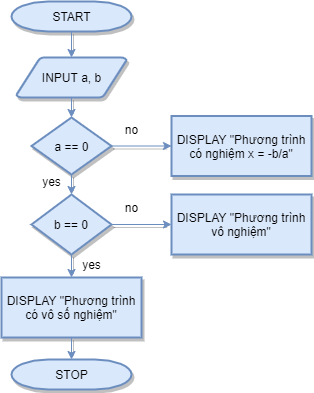

The diagram above was exported from draw.io. Its source (the exported page's mxGraphModel, read from the mxfile embedded in the PNG):
<mxGraphModel dx="582" dy="1597" grid="1" gridSize="10" guides="1" tooltips="1" connect="1" arrows="1" fold="1" page="1" pageScale="1" pageWidth="1169" pageHeight="827" background="#ffffff" math="0" shadow="0">
  <root>
    <mxCell id="0" />
    <mxCell id="1" parent="0" />
    <mxCell id="2" value="START" style="shape=mxgraph.flowchart.terminator;strokeWidth=2;gradientDirection=north;fontStyle=0;fillColor=#dae8fc;strokeColor=#6c8ebf;labelPosition=center;verticalLabelPosition=middle;align=center;verticalAlign=middle;textDirection=ltr;labelBackgroundColor=none;labelBorderColor=none;html=1;spacing=0;shadow=1;sketch=0;" parent="1" vertex="1">
      <mxGeometry x="260" y="64" width="120" height="30" as="geometry" />
    </mxCell>
    <mxCell id="3" value="INPUT a, b" style="shape=mxgraph.flowchart.data;strokeWidth=2;gradientDirection=north;fontStyle=0;fillColor=#dae8fc;strokeColor=#6c8ebf;labelPosition=center;verticalLabelPosition=middle;align=center;verticalAlign=middle;textDirection=ltr;labelBackgroundColor=none;labelBorderColor=none;html=1;spacing=0;shadow=1;sketch=0;" parent="1" vertex="1">
      <mxGeometry x="265" y="120" width="110" height="40" as="geometry" />
    </mxCell>
    <mxCell id="6" value="a == 0&lt;br&gt;" style="shape=mxgraph.flowchart.decision;strokeWidth=2;gradientDirection=north;fontStyle=0;fillColor=#dae8fc;strokeColor=#6c8ebf;labelPosition=center;verticalLabelPosition=middle;align=center;verticalAlign=middle;textDirection=ltr;labelBackgroundColor=none;labelBorderColor=none;html=1;spacing=0;shadow=1;sketch=0;" parent="1" vertex="1">
      <mxGeometry x="280" y="180" width="80" height="57" as="geometry" />
    </mxCell>
    <mxCell id="7" value="" style="fontStyle=0;strokeWidth=1;fillColor=#dae8fc;strokeColor=#6c8ebf;labelPosition=center;verticalLabelPosition=middle;align=center;verticalAlign=middle;textDirection=ltr;labelBackgroundColor=none;labelBorderColor=none;html=1;spacing=0;shadow=1;sketch=0;" parent="1" source="2" target="3" edge="1">
      <mxGeometry relative="1" as="geometry" />
    </mxCell>
    <mxCell id="11" value="no" style="text;fontStyle=0;strokeWidth=2;labelPosition=center;verticalLabelPosition=middle;align=center;verticalAlign=middle;textDirection=ltr;labelBackgroundColor=none;labelBorderColor=none;html=1;spacing=0;shadow=1;sketch=0;" parent="1" vertex="1">
      <mxGeometry x="360" y="178.5" width="40" height="26" as="geometry" />
    </mxCell>
    <mxCell id="14" value="yes" style="text;fontStyle=0;strokeWidth=2;align=center;labelPosition=center;verticalLabelPosition=middle;verticalAlign=middle;textDirection=ltr;labelBackgroundColor=none;labelBorderColor=none;html=1;spacing=0;shadow=1;sketch=0;" parent="1" vertex="1">
      <mxGeometry x="280" y="231" width="40" height="26" as="geometry" />
    </mxCell>
    <mxCell id="zwbYVw1hIu4hT9iuSjwM-61" value="" style="endArrow=classic;exitX=0.5;exitY=1;exitDx=0;exitDy=0;exitPerimeter=0;entryX=0.5;entryY=0;entryDx=0;entryDy=0;entryPerimeter=0;fillColor=#dae8fc;strokeColor=#6c8ebf;fontStyle=0;labelPosition=center;verticalLabelPosition=middle;align=center;verticalAlign=middle;textDirection=ltr;labelBackgroundColor=none;labelBorderColor=none;html=1;spacing=0;shadow=1;sketch=0;" edge="1" parent="1" source="3" target="6">
      <mxGeometry width="50" height="50" relative="1" as="geometry">
        <mxPoint x="310" y="220" as="sourcePoint" />
        <mxPoint x="360" y="170" as="targetPoint" />
      </mxGeometry>
    </mxCell>
    <mxCell id="zwbYVw1hIu4hT9iuSjwM-62" value="b == 0" style="rhombus;whiteSpace=wrap;strokeWidth=2;fillColor=#dae8fc;strokeColor=#6c8ebf;fontStyle=0;labelPosition=center;verticalLabelPosition=middle;align=center;verticalAlign=middle;textDirection=ltr;labelBackgroundColor=none;labelBorderColor=none;html=1;spacing=0;shadow=1;sketch=0;" vertex="1" parent="1">
      <mxGeometry x="280" y="257" width="80" height="60" as="geometry" />
    </mxCell>
    <mxCell id="zwbYVw1hIu4hT9iuSjwM-63" value="DISPLAY &quot;Phương trình có nghiệm x = -b/a&quot;" style="rounded=0;whiteSpace=wrap;strokeWidth=2;fillColor=#dae8fc;strokeColor=#6c8ebf;fontStyle=0;labelPosition=center;verticalLabelPosition=middle;align=center;verticalAlign=middle;textDirection=ltr;labelBackgroundColor=none;labelBorderColor=none;html=1;spacing=0;shadow=1;sketch=0;" vertex="1" parent="1">
      <mxGeometry x="420" y="178.5" width="140" height="60" as="geometry" />
    </mxCell>
    <mxCell id="zwbYVw1hIu4hT9iuSjwM-64" value="" style="endArrow=classic;entryX=0;entryY=0.5;entryDx=0;entryDy=0;exitX=1;exitY=0.5;exitDx=0;exitDy=0;exitPerimeter=0;fillColor=#dae8fc;strokeColor=#6c8ebf;fontStyle=0;labelPosition=center;verticalLabelPosition=middle;align=center;verticalAlign=middle;textDirection=ltr;labelBackgroundColor=none;labelBorderColor=none;html=1;spacing=0;shadow=1;sketch=0;" edge="1" parent="1" source="6" target="zwbYVw1hIu4hT9iuSjwM-63">
      <mxGeometry width="50" height="50" relative="1" as="geometry">
        <mxPoint x="370" y="209" as="sourcePoint" />
        <mxPoint x="360" y="170" as="targetPoint" />
      </mxGeometry>
    </mxCell>
    <mxCell id="zwbYVw1hIu4hT9iuSjwM-65" value="" style="endArrow=classic;entryX=0.5;entryY=0;entryDx=0;entryDy=0;exitX=0.5;exitY=1;exitDx=0;exitDy=0;exitPerimeter=0;fillColor=#dae8fc;strokeColor=#6c8ebf;fontStyle=0;labelPosition=center;verticalLabelPosition=middle;align=center;verticalAlign=middle;textDirection=ltr;labelBackgroundColor=none;labelBorderColor=none;html=1;spacing=0;shadow=1;sketch=0;" edge="1" parent="1" source="6" target="zwbYVw1hIu4hT9iuSjwM-62">
      <mxGeometry width="50" height="50" relative="1" as="geometry">
        <mxPoint x="310" y="220" as="sourcePoint" />
        <mxPoint x="360" y="170" as="targetPoint" />
      </mxGeometry>
    </mxCell>
    <mxCell id="zwbYVw1hIu4hT9iuSjwM-66" value="yes" style="text;fontStyle=0;strokeWidth=2;labelPosition=center;verticalLabelPosition=middle;align=center;verticalAlign=middle;textDirection=ltr;labelBackgroundColor=none;labelBorderColor=none;html=1;spacing=0;shadow=1;sketch=0;" vertex="1" parent="1">
      <mxGeometry x="320" y="314" width="40" height="26" as="geometry" />
    </mxCell>
    <mxCell id="zwbYVw1hIu4hT9iuSjwM-67" value="DISPLAY &quot;Phương trình có vô số nghiệm&quot;" style="rounded=0;whiteSpace=wrap;strokeWidth=2;fillColor=#dae8fc;strokeColor=#6c8ebf;fontStyle=0;labelPosition=center;verticalLabelPosition=middle;align=center;verticalAlign=middle;textDirection=ltr;labelBackgroundColor=none;labelBorderColor=none;html=1;spacing=0;shadow=1;sketch=0;" vertex="1" parent="1">
      <mxGeometry x="250" y="340" width="140" height="60" as="geometry" />
    </mxCell>
    <mxCell id="zwbYVw1hIu4hT9iuSjwM-68" value="" style="endArrow=classic;exitX=1;exitY=0.5;exitDx=0;exitDy=0;fillColor=#dae8fc;strokeColor=#6c8ebf;fontStyle=0;labelPosition=center;verticalLabelPosition=middle;align=center;verticalAlign=middle;textDirection=ltr;labelBackgroundColor=none;labelBorderColor=none;html=1;spacing=0;shadow=1;sketch=0;entryX=0;entryY=0.5;entryDx=0;entryDy=0;" edge="1" parent="1" source="zwbYVw1hIu4hT9iuSjwM-62" target="zwbYVw1hIu4hT9iuSjwM-71">
      <mxGeometry width="50" height="50" relative="1" as="geometry">
        <mxPoint x="310" y="220" as="sourcePoint" />
        <mxPoint x="410" y="282" as="targetPoint" />
        <Array as="points" />
      </mxGeometry>
    </mxCell>
    <mxCell id="zwbYVw1hIu4hT9iuSjwM-69" value="no" style="text;fontStyle=0;strokeWidth=2;align=center;labelPosition=center;verticalLabelPosition=middle;verticalAlign=middle;textDirection=ltr;labelBackgroundColor=none;labelBorderColor=none;html=1;spacing=0;shadow=1;sketch=0;" vertex="1" parent="1">
      <mxGeometry x="360" y="257" width="40" height="26" as="geometry" />
    </mxCell>
    <mxCell id="zwbYVw1hIu4hT9iuSjwM-70" value="" style="endArrow=classic;exitX=0.5;exitY=1;exitDx=0;exitDy=0;fillColor=#dae8fc;strokeColor=#6c8ebf;fontStyle=0;labelPosition=center;verticalLabelPosition=middle;align=center;verticalAlign=middle;textDirection=ltr;labelBackgroundColor=none;labelBorderColor=none;html=1;spacing=0;shadow=1;sketch=0;" edge="1" parent="1" source="zwbYVw1hIu4hT9iuSjwM-62" target="zwbYVw1hIu4hT9iuSjwM-67">
      <mxGeometry width="50" height="50" relative="1" as="geometry">
        <mxPoint x="330" y="350" as="sourcePoint" />
        <mxPoint x="370" y="340" as="targetPoint" />
      </mxGeometry>
    </mxCell>
    <mxCell id="zwbYVw1hIu4hT9iuSjwM-71" value="DISPLAY &quot;Phương trình vô nghiệm&quot;" style="rounded=0;whiteSpace=wrap;strokeWidth=2;fillColor=#dae8fc;strokeColor=#6c8ebf;fontStyle=0;labelPosition=center;verticalLabelPosition=middle;align=center;verticalAlign=middle;textDirection=ltr;labelBackgroundColor=none;labelBorderColor=none;html=1;spacing=0;shadow=1;sketch=0;" vertex="1" parent="1">
      <mxGeometry x="420" y="257" width="140" height="60" as="geometry" />
    </mxCell>
    <mxCell id="zwbYVw1hIu4hT9iuSjwM-73" value="STOP" style="shape=mxgraph.flowchart.terminator;strokeWidth=2;gradientDirection=north;fontStyle=0;fillColor=#dae8fc;strokeColor=#6c8ebf;labelPosition=center;verticalLabelPosition=middle;align=center;verticalAlign=middle;textDirection=ltr;labelBackgroundColor=none;labelBorderColor=none;html=1;spacing=0;shadow=1;sketch=0;" vertex="1" parent="1">
      <mxGeometry x="260" y="422" width="120" height="30" as="geometry" />
    </mxCell>
    <mxCell id="zwbYVw1hIu4hT9iuSjwM-74" value="" style="endArrow=classic;entryX=0.5;entryY=0;entryDx=0;entryDy=0;entryPerimeter=0;exitX=0.5;exitY=1;exitDx=0;exitDy=0;fillColor=#dae8fc;strokeColor=#6c8ebf;fontStyle=0;labelPosition=center;verticalLabelPosition=middle;align=center;verticalAlign=middle;textDirection=ltr;labelBackgroundColor=none;labelBorderColor=none;html=1;spacing=0;shadow=1;sketch=0;" edge="1" parent="1" source="zwbYVw1hIu4hT9iuSjwM-67" target="zwbYVw1hIu4hT9iuSjwM-73">
      <mxGeometry width="50" height="50" relative="1" as="geometry">
        <mxPoint x="325" y="400" as="sourcePoint" />
        <mxPoint x="360" y="260" as="targetPoint" />
      </mxGeometry>
    </mxCell>
  </root>
</mxGraphModel>